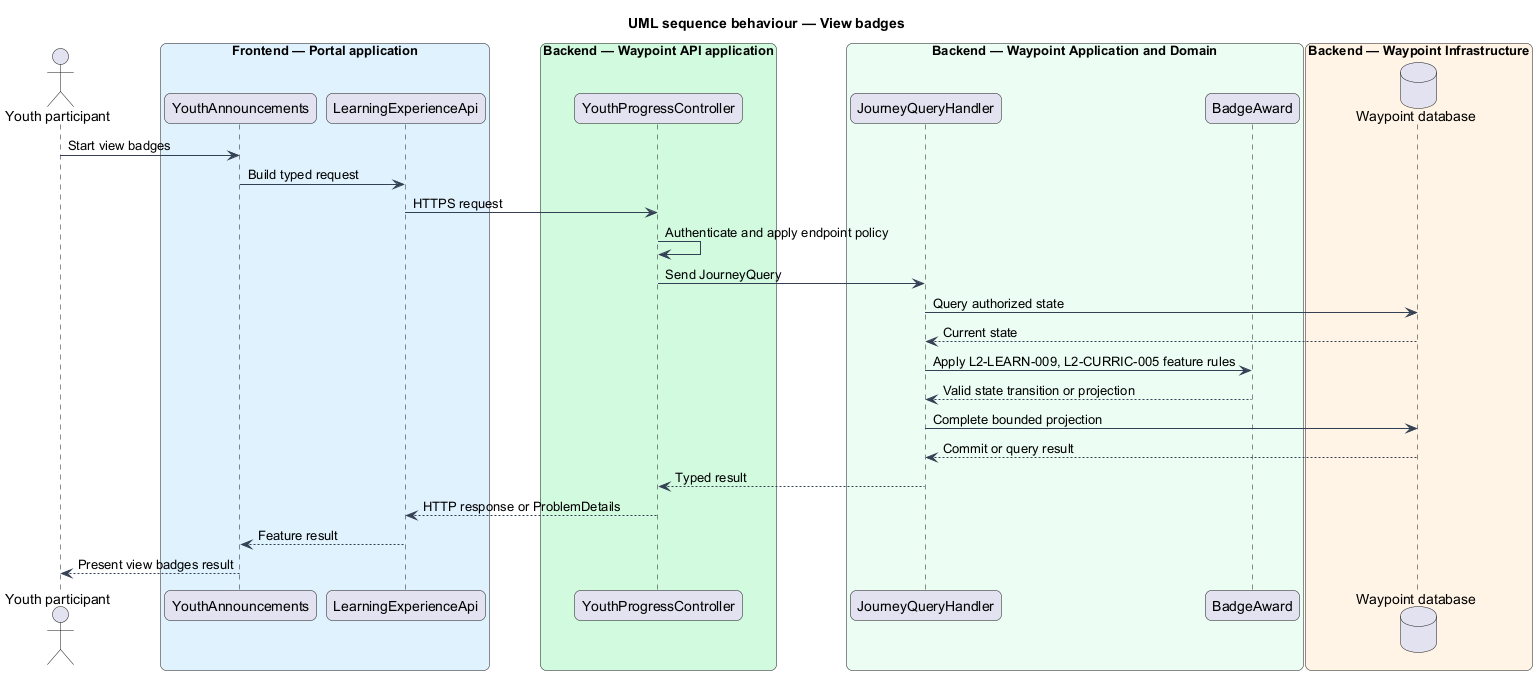

The diagram above was rendered by PlantUML. Its source (embedded in the PNG):
@startuml

title UML sequence behaviour — View badges
skinparam backgroundColor #FFFFFF
skinparam shadowing false
skinparam roundcorner 12
skinparam defaultFontName Arial
skinparam ArrowColor #344054
skinparam rectangle {
  BorderColor #344054
  FontColor #101828
}
skinparam package {
  BorderColor #667085
  FontColor #101828
  BackgroundColor #F9FAFB
}
actor "Youth participant" as actor
box "Frontend — Portal application" #E0F2FE
  participant "YouthAnnouncements" as page
  participant "LearningExperienceApi" as client
end box
box "Backend — Waypoint API application" #D1FADF
  participant "YouthProgressController" as controller
end box
box "Backend — Waypoint Application and Domain" #ECFDF3
  participant "JourneyQueryHandler" as handler
  participant "BadgeAward" as entity
end box
box "Backend — Waypoint Infrastructure" #FFF4E5
  database "Waypoint database" as db
end box
actor -> page : Start view badges
page -> client : Build typed request
client -> controller : HTTPS request
controller -> controller : Authenticate and apply endpoint policy
controller -> handler : Send JourneyQuery
handler -> db : Query authorized state
db --> handler : Current state
handler -> entity : Apply L2-LEARN-009, L2-CURRIC-005 feature rules
entity --> handler : Valid state transition or projection
handler -> db : Complete bounded projection
db --> handler : Commit or query result
handler --> controller : Typed result
controller --> client : HTTP response or ProblemDetails
client --> page : Feature result
page --> actor : Present view badges result
@enduml